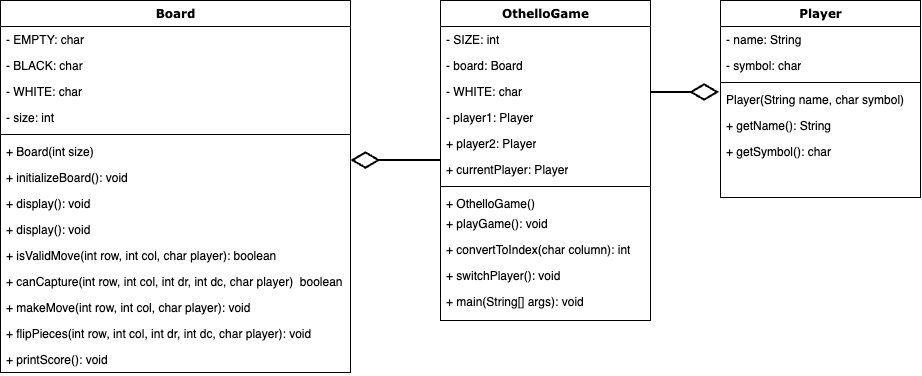

The diagram above was exported from draw.io. Its source (the exported page's mxGraphModel, read from the mxfile embedded in the PNG):
<mxGraphModel dx="1140" dy="626" grid="1" gridSize="10" guides="1" tooltips="1" connect="1" arrows="1" fold="1" page="1" pageScale="1" pageWidth="1100" pageHeight="850" background="none" math="0" shadow="0">
  <root>
    <mxCell id="0" />
    <mxCell id="1" parent="0" />
    <mxCell id="78961159f06e98e8-124" style="edgeStyle=orthogonalEdgeStyle;html=1;labelBackgroundColor=none;startFill=0;startSize=8;endArrow=diamondThin;endFill=0;endSize=24;fontFamily=Verdana;fontSize=12;entryX=-0.007;entryY=0.211;entryDx=0;entryDy=0;entryPerimeter=0;strokeWidth=2;" parent="1" target="78961159f06e98e8-52" edge="1">
      <mxGeometry relative="1" as="geometry">
        <Array as="points">
          <mxPoint x="620" y="130" />
          <mxPoint x="690" y="131" />
        </Array>
        <mxPoint x="760" y="131" as="targetPoint" />
        <mxPoint x="600" y="130.00000000000006" as="sourcePoint" />
      </mxGeometry>
    </mxCell>
    <mxCell id="78961159f06e98e8-17" value="OthelloGame" style="swimlane;html=1;fontStyle=1;align=center;verticalAlign=top;childLayout=stackLayout;horizontal=1;startSize=26;horizontalStack=0;resizeParent=1;resizeLast=0;collapsible=1;marginBottom=0;swimlaneFillColor=#ffffff;rounded=0;shadow=0;comic=0;labelBackgroundColor=none;strokeWidth=1;fillColor=none;fontFamily=Verdana;fontSize=12" parent="1" vertex="1">
      <mxGeometry x="480" y="40" width="210" height="320" as="geometry" />
    </mxCell>
    <mxCell id="78961159f06e98e8-21" value="- SIZE: int" style="text;html=1;strokeColor=none;fillColor=none;align=left;verticalAlign=top;spacingLeft=4;spacingRight=4;whiteSpace=wrap;overflow=hidden;rotatable=0;points=[[0,0.5],[1,0.5]];portConstraint=eastwest;" parent="78961159f06e98e8-17" vertex="1">
      <mxGeometry y="26" width="210" height="26" as="geometry" />
    </mxCell>
    <mxCell id="78961159f06e98e8-23" value="- board: Board" style="text;html=1;strokeColor=none;fillColor=none;align=left;verticalAlign=top;spacingLeft=4;spacingRight=4;whiteSpace=wrap;overflow=hidden;rotatable=0;points=[[0,0.5],[1,0.5]];portConstraint=eastwest;" parent="78961159f06e98e8-17" vertex="1">
      <mxGeometry y="52" width="210" height="26" as="geometry" />
    </mxCell>
    <mxCell id="78961159f06e98e8-25" value="- WHITE: char" style="text;html=1;strokeColor=none;fillColor=none;align=left;verticalAlign=top;spacingLeft=4;spacingRight=4;whiteSpace=wrap;overflow=hidden;rotatable=0;points=[[0,0.5],[1,0.5]];portConstraint=eastwest;" parent="78961159f06e98e8-17" vertex="1">
      <mxGeometry y="78" width="210" height="26" as="geometry" />
    </mxCell>
    <mxCell id="78961159f06e98e8-26" value="- player1: Player" style="text;html=1;strokeColor=none;fillColor=none;align=left;verticalAlign=top;spacingLeft=4;spacingRight=4;whiteSpace=wrap;overflow=hidden;rotatable=0;points=[[0,0.5],[1,0.5]];portConstraint=eastwest;" parent="78961159f06e98e8-17" vertex="1">
      <mxGeometry y="104" width="210" height="26" as="geometry" />
    </mxCell>
    <mxCell id="78961159f06e98e8-24" value="+ player2: Player" style="text;html=1;strokeColor=none;fillColor=none;align=left;verticalAlign=top;spacingLeft=4;spacingRight=4;whiteSpace=wrap;overflow=hidden;rotatable=0;points=[[0,0.5],[1,0.5]];portConstraint=eastwest;" parent="78961159f06e98e8-17" vertex="1">
      <mxGeometry y="130" width="210" height="26" as="geometry" />
    </mxCell>
    <mxCell id="kxmXQp_I-EUfK0hRiI6Y-8" value="+ currentPlayer: Player" style="text;html=1;strokeColor=none;fillColor=none;align=left;verticalAlign=top;spacingLeft=4;spacingRight=4;whiteSpace=wrap;overflow=hidden;rotatable=0;points=[[0,0.5],[1,0.5]];portConstraint=eastwest;" vertex="1" parent="78961159f06e98e8-17">
      <mxGeometry y="156" width="210" height="26" as="geometry" />
    </mxCell>
    <mxCell id="78961159f06e98e8-19" value="" style="line;html=1;strokeWidth=1;fillColor=none;align=left;verticalAlign=middle;spacingTop=-1;spacingLeft=3;spacingRight=3;rotatable=0;labelPosition=right;points=[];portConstraint=eastwest;" parent="78961159f06e98e8-17" vertex="1">
      <mxGeometry y="182" width="210" height="8" as="geometry" />
    </mxCell>
    <mxCell id="78961159f06e98e8-20" value="+ OthelloGame()" style="text;html=1;strokeColor=none;fillColor=none;align=left;verticalAlign=top;spacingLeft=4;spacingRight=4;whiteSpace=wrap;overflow=hidden;rotatable=0;points=[[0,0.5],[1,0.5]];portConstraint=eastwest;" parent="78961159f06e98e8-17" vertex="1">
      <mxGeometry y="190" width="210" height="20" as="geometry" />
    </mxCell>
    <mxCell id="78961159f06e98e8-27" value="+ playGame(): void" style="text;html=1;strokeColor=none;fillColor=none;align=left;verticalAlign=top;spacingLeft=4;spacingRight=4;whiteSpace=wrap;overflow=hidden;rotatable=0;points=[[0,0.5],[1,0.5]];portConstraint=eastwest;" parent="78961159f06e98e8-17" vertex="1">
      <mxGeometry y="210" width="210" height="26" as="geometry" />
    </mxCell>
    <mxCell id="kxmXQp_I-EUfK0hRiI6Y-15" value="+ convertToIndex(char column): int" style="text;html=1;strokeColor=none;fillColor=none;align=left;verticalAlign=top;spacingLeft=4;spacingRight=4;whiteSpace=wrap;overflow=hidden;rotatable=0;points=[[0,0.5],[1,0.5]];portConstraint=eastwest;" vertex="1" parent="78961159f06e98e8-17">
      <mxGeometry y="236" width="210" height="26" as="geometry" />
    </mxCell>
    <mxCell id="kxmXQp_I-EUfK0hRiI6Y-16" value="+ switchPlayer(): void" style="text;html=1;strokeColor=none;fillColor=none;align=left;verticalAlign=top;spacingLeft=4;spacingRight=4;whiteSpace=wrap;overflow=hidden;rotatable=0;points=[[0,0.5],[1,0.5]];portConstraint=eastwest;" vertex="1" parent="78961159f06e98e8-17">
      <mxGeometry y="262" width="210" height="26" as="geometry" />
    </mxCell>
    <mxCell id="kxmXQp_I-EUfK0hRiI6Y-17" value="+ main(String[] args): void" style="text;html=1;strokeColor=none;fillColor=none;align=left;verticalAlign=top;spacingLeft=4;spacingRight=4;whiteSpace=wrap;overflow=hidden;rotatable=0;points=[[0,0.5],[1,0.5]];portConstraint=eastwest;" vertex="1" parent="78961159f06e98e8-17">
      <mxGeometry y="288" width="210" height="26" as="geometry" />
    </mxCell>
    <mxCell id="78961159f06e98e8-30" value="Board" style="swimlane;html=1;fontStyle=1;align=center;verticalAlign=top;childLayout=stackLayout;horizontal=1;startSize=26;horizontalStack=0;resizeParent=1;resizeLast=0;collapsible=1;marginBottom=0;swimlaneFillColor=#ffffff;rounded=0;shadow=0;comic=0;labelBackgroundColor=none;strokeWidth=1;fillColor=none;fontFamily=Verdana;fontSize=12" parent="1" vertex="1">
      <mxGeometry x="40" y="40" width="350" height="372" as="geometry" />
    </mxCell>
    <mxCell id="78961159f06e98e8-31" value="- EMPTY: char" style="text;html=1;strokeColor=none;fillColor=none;align=left;verticalAlign=top;spacingLeft=4;spacingRight=4;whiteSpace=wrap;overflow=hidden;rotatable=0;points=[[0,0.5],[1,0.5]];portConstraint=eastwest;" parent="78961159f06e98e8-30" vertex="1">
      <mxGeometry y="26" width="350" height="26" as="geometry" />
    </mxCell>
    <mxCell id="78961159f06e98e8-32" value="- BLACK: char" style="text;html=1;strokeColor=none;fillColor=none;align=left;verticalAlign=top;spacingLeft=4;spacingRight=4;whiteSpace=wrap;overflow=hidden;rotatable=0;points=[[0,0.5],[1,0.5]];portConstraint=eastwest;" parent="78961159f06e98e8-30" vertex="1">
      <mxGeometry y="52" width="350" height="26" as="geometry" />
    </mxCell>
    <mxCell id="78961159f06e98e8-33" value="- WHITE: char" style="text;html=1;strokeColor=none;fillColor=none;align=left;verticalAlign=top;spacingLeft=4;spacingRight=4;whiteSpace=wrap;overflow=hidden;rotatable=0;points=[[0,0.5],[1,0.5]];portConstraint=eastwest;" parent="78961159f06e98e8-30" vertex="1">
      <mxGeometry y="78" width="350" height="26" as="geometry" />
    </mxCell>
    <mxCell id="78961159f06e98e8-34" value="- size: int" style="text;html=1;strokeColor=none;fillColor=none;align=left;verticalAlign=top;spacingLeft=4;spacingRight=4;whiteSpace=wrap;overflow=hidden;rotatable=0;points=[[0,0.5],[1,0.5]];portConstraint=eastwest;" parent="78961159f06e98e8-30" vertex="1">
      <mxGeometry y="104" width="350" height="26" as="geometry" />
    </mxCell>
    <mxCell id="78961159f06e98e8-38" value="" style="line;html=1;strokeWidth=1;fillColor=none;align=left;verticalAlign=middle;spacingTop=-1;spacingLeft=3;spacingRight=3;rotatable=0;labelPosition=right;points=[];portConstraint=eastwest;" parent="78961159f06e98e8-30" vertex="1">
      <mxGeometry y="130" width="350" height="8" as="geometry" />
    </mxCell>
    <mxCell id="78961159f06e98e8-39" value="+ Board(int size)" style="text;html=1;strokeColor=none;fillColor=none;align=left;verticalAlign=top;spacingLeft=4;spacingRight=4;whiteSpace=wrap;overflow=hidden;rotatable=0;points=[[0,0.5],[1,0.5]];portConstraint=eastwest;" parent="78961159f06e98e8-30" vertex="1">
      <mxGeometry y="138" width="350" height="26" as="geometry" />
    </mxCell>
    <mxCell id="78961159f06e98e8-40" value="+ initializeBoard(&lt;span style=&quot;background-color: transparent; color: light-dark(rgb(0, 0, 0), rgb(255, 255, 255));&quot;&gt;): void&lt;/span&gt;" style="text;html=1;strokeColor=none;fillColor=none;align=left;verticalAlign=top;spacingLeft=4;spacingRight=4;whiteSpace=wrap;overflow=hidden;rotatable=0;points=[[0,0.5],[1,0.5]];portConstraint=eastwest;" parent="78961159f06e98e8-30" vertex="1">
      <mxGeometry y="164" width="350" height="26" as="geometry" />
    </mxCell>
    <mxCell id="78961159f06e98e8-42" value="+ display(): void" style="text;html=1;strokeColor=none;fillColor=none;align=left;verticalAlign=top;spacingLeft=4;spacingRight=4;whiteSpace=wrap;overflow=hidden;rotatable=0;points=[[0,0.5],[1,0.5]];portConstraint=eastwest;" parent="78961159f06e98e8-30" vertex="1">
      <mxGeometry y="190" width="350" height="26" as="geometry" />
    </mxCell>
    <mxCell id="kxmXQp_I-EUfK0hRiI6Y-13" value="+ display(): void" style="text;html=1;strokeColor=none;fillColor=none;align=left;verticalAlign=top;spacingLeft=4;spacingRight=4;whiteSpace=wrap;overflow=hidden;rotatable=0;points=[[0,0.5],[1,0.5]];portConstraint=eastwest;" vertex="1" parent="78961159f06e98e8-30">
      <mxGeometry y="216" width="350" height="26" as="geometry" />
    </mxCell>
    <mxCell id="kxmXQp_I-EUfK0hRiI6Y-9" value="+ isValidMove(int row, int col, char player): boolean" style="text;html=1;strokeColor=none;fillColor=none;align=left;verticalAlign=top;spacingLeft=4;spacingRight=4;whiteSpace=wrap;overflow=hidden;rotatable=0;points=[[0,0.5],[1,0.5]];portConstraint=eastwest;" vertex="1" parent="78961159f06e98e8-30">
      <mxGeometry y="242" width="350" height="26" as="geometry" />
    </mxCell>
    <mxCell id="kxmXQp_I-EUfK0hRiI6Y-10" value="+&amp;nbsp;&lt;span style=&quot;background-color: transparent;&quot;&gt;canCapture(int row, int col, int dr, int dc, char player)&lt;font color=&quot;rgba(0, 0, 0, 0)&quot;&gt;:&amp;nbsp;&lt;/font&gt;&lt;/span&gt;boolean" style="text;html=1;strokeColor=none;fillColor=none;align=left;verticalAlign=top;spacingLeft=4;spacingRight=4;whiteSpace=wrap;overflow=hidden;rotatable=0;points=[[0,0.5],[1,0.5]];portConstraint=eastwest;" vertex="1" parent="78961159f06e98e8-30">
      <mxGeometry y="268" width="350" height="26" as="geometry" />
    </mxCell>
    <mxCell id="kxmXQp_I-EUfK0hRiI6Y-12" value="+ makeMove(int row, int col, char player): void" style="text;html=1;strokeColor=none;fillColor=none;align=left;verticalAlign=top;spacingLeft=4;spacingRight=4;whiteSpace=wrap;overflow=hidden;rotatable=0;points=[[0,0.5],[1,0.5]];portConstraint=eastwest;" vertex="1" parent="78961159f06e98e8-30">
      <mxGeometry y="294" width="350" height="26" as="geometry" />
    </mxCell>
    <mxCell id="kxmXQp_I-EUfK0hRiI6Y-11" value="+ flipPieces(int row, int col, int dr, int dc, char player): void" style="text;html=1;strokeColor=none;fillColor=none;align=left;verticalAlign=top;spacingLeft=4;spacingRight=4;whiteSpace=wrap;overflow=hidden;rotatable=0;points=[[0,0.5],[1,0.5]];portConstraint=eastwest;" vertex="1" parent="78961159f06e98e8-30">
      <mxGeometry y="320" width="350" height="26" as="geometry" />
    </mxCell>
    <mxCell id="kxmXQp_I-EUfK0hRiI6Y-14" value="+ printScore(): void" style="text;html=1;strokeColor=none;fillColor=none;align=left;verticalAlign=top;spacingLeft=4;spacingRight=4;whiteSpace=wrap;overflow=hidden;rotatable=0;points=[[0,0.5],[1,0.5]];portConstraint=eastwest;" vertex="1" parent="78961159f06e98e8-30">
      <mxGeometry y="346" width="350" height="26" as="geometry" />
    </mxCell>
    <mxCell id="78961159f06e98e8-43" value="Player" style="swimlane;html=1;fontStyle=1;align=center;verticalAlign=top;childLayout=stackLayout;horizontal=1;startSize=26;horizontalStack=0;resizeParent=1;resizeLast=0;collapsible=1;marginBottom=0;swimlaneFillColor=#ffffff;rounded=0;shadow=0;comic=0;labelBackgroundColor=none;strokeWidth=1;fillColor=none;fontFamily=Verdana;fontSize=12" parent="1" vertex="1">
      <mxGeometry x="760" y="40" width="200" height="197" as="geometry" />
    </mxCell>
    <mxCell id="78961159f06e98e8-44" value="- name: String" style="text;html=1;strokeColor=none;fillColor=none;align=left;verticalAlign=top;spacingLeft=4;spacingRight=4;whiteSpace=wrap;overflow=hidden;rotatable=0;points=[[0,0.5],[1,0.5]];portConstraint=eastwest;" parent="78961159f06e98e8-43" vertex="1">
      <mxGeometry y="26" width="200" height="26" as="geometry" />
    </mxCell>
    <mxCell id="78961159f06e98e8-45" value="- symbol: char" style="text;html=1;strokeColor=none;fillColor=none;align=left;verticalAlign=top;spacingLeft=4;spacingRight=4;whiteSpace=wrap;overflow=hidden;rotatable=0;points=[[0,0.5],[1,0.5]];portConstraint=eastwest;" parent="78961159f06e98e8-43" vertex="1">
      <mxGeometry y="52" width="200" height="26" as="geometry" />
    </mxCell>
    <mxCell id="78961159f06e98e8-51" value="" style="line;html=1;strokeWidth=1;fillColor=none;align=left;verticalAlign=middle;spacingTop=-1;spacingLeft=3;spacingRight=3;rotatable=0;labelPosition=right;points=[];portConstraint=eastwest;" parent="78961159f06e98e8-43" vertex="1">
      <mxGeometry y="78" width="200" height="8" as="geometry" />
    </mxCell>
    <mxCell id="78961159f06e98e8-52" value="Player(String name, char symbol)" style="text;html=1;strokeColor=none;fillColor=none;align=left;verticalAlign=top;spacingLeft=4;spacingRight=4;whiteSpace=wrap;overflow=hidden;rotatable=0;points=[[0,0.5],[1,0.5]];portConstraint=eastwest;" parent="78961159f06e98e8-43" vertex="1">
      <mxGeometry y="86" width="200" height="26" as="geometry" />
    </mxCell>
    <mxCell id="78961159f06e98e8-53" value="+ getName(): String" style="text;html=1;strokeColor=none;fillColor=none;align=left;verticalAlign=top;spacingLeft=4;spacingRight=4;whiteSpace=wrap;overflow=hidden;rotatable=0;points=[[0,0.5],[1,0.5]];portConstraint=eastwest;" parent="78961159f06e98e8-43" vertex="1">
      <mxGeometry y="112" width="200" height="26" as="geometry" />
    </mxCell>
    <mxCell id="kxmXQp_I-EUfK0hRiI6Y-1" value="+ getSymbol(): char" style="text;html=1;strokeColor=none;fillColor=none;align=left;verticalAlign=top;spacingLeft=4;spacingRight=4;whiteSpace=wrap;overflow=hidden;rotatable=0;points=[[0,0.5],[1,0.5]];portConstraint=eastwest;" vertex="1" parent="78961159f06e98e8-43">
      <mxGeometry y="138" width="200" height="26" as="geometry" />
    </mxCell>
    <mxCell id="78961159f06e98e8-129" style="edgeStyle=elbowEdgeStyle;html=1;labelBackgroundColor=none;startFill=0;startSize=8;endArrow=open;endFill=0;endSize=16;fontFamily=Verdana;fontSize=12;elbow=vertical;dashed=1;" parent="1" edge="1">
      <mxGeometry relative="1" as="geometry">
        <mxPoint x="250" y="632" as="targetPoint" />
      </mxGeometry>
    </mxCell>
    <mxCell id="78961159f06e98e8-130" style="edgeStyle=elbowEdgeStyle;html=1;labelBackgroundColor=none;startFill=0;startSize=8;endArrow=diamondThin;endFill=0;endSize=16;fontFamily=Verdana;fontSize=12;elbow=vertical;" parent="1" edge="1">
      <mxGeometry relative="1" as="geometry">
        <mxPoint x="520" y="617" as="targetPoint" />
      </mxGeometry>
    </mxCell>
    <mxCell id="78961159f06e98e8-121" style="edgeStyle=elbowEdgeStyle;html=1;labelBackgroundColor=none;startFill=0;startSize=8;endArrow=diamondThin;endFill=0;endSize=24;fontFamily=Verdana;fontSize=12;elbow=vertical;strokeWidth=2;" parent="1" source="78961159f06e98e8-17" target="78961159f06e98e8-30" edge="1">
      <mxGeometry relative="1" as="geometry">
        <mxPoint x="250" y="259.88235294117635" as="sourcePoint" />
      </mxGeometry>
    </mxCell>
  </root>
</mxGraphModel>